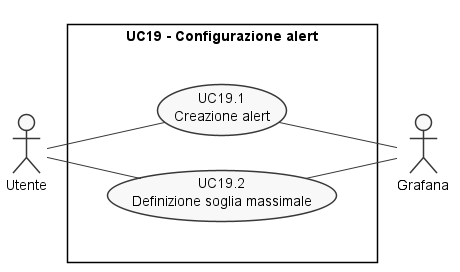

The diagram above was rendered by PlantUML. Its source (embedded in the PNG):
@startuml uc19
!include ../style.pu

actor :Utente: as A
actor :Grafana: as A1

rectangle "UC19 - Configurazione alert"{
  together {
    usecase (UC19.1) as "UC19.1\n Creazione alert"
    usecase (UC19.2) as "UC19.2\n Definizione soglia massimale"
  }
}

:A: -- (UC19.1)
:A: -- (UC19.2)
(UC19.1) -- :A1:
(UC19.2) -- :A1:

@endluml